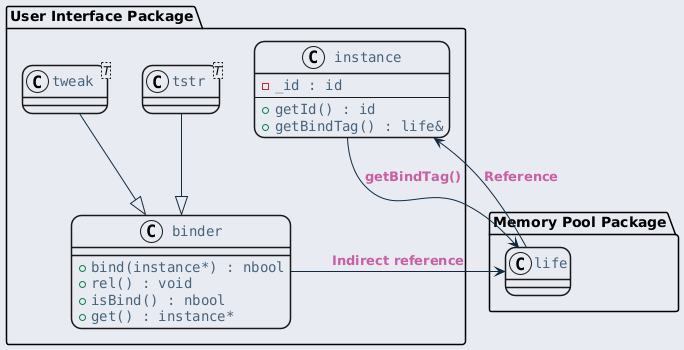

The diagram above was rendered by PlantUML. Its source (embedded in the PNG):
@startuml inline_umlgraph_10.png
<style>
  root {
    BackGroundColor: #E9EBF2;
  }
  class, node, object, participant, actor, boundary, control, entity, database, collections, queue {
    LineThickness: 1.5;
    HorizontalAlignment center;
    FontColor: #47637b;
    FontSize: 14;
    FontName: "Courier";
    RoundCorner: 20;
  }
  arrow {
    LineColor: #112a40;
    FontColor: #ca5fa4;
    FontStyle: "bold"
  }
  visibilityIcon {
    protected {
      LineColor DarkGoldenRod
      BackgroundColor DarkGoldenRod
    }
}
</style>
package "User Interface Package" {
    class "instance" as instance {
        - _id : id
        ---
        + getId() : id
        + getBindTag() : life&
    }

    class "binder" as binder {
        + bind(instance*) : nbool
        + rel() : void
        + isBind() : nbool
        + get() : instance*
    }

    class "tstr<T>" as tstr
    class "tweak<T>" as tweak
}

package "Memory Pool Package" {
  class life {}
}

life --> instance : Reference

binder --> life : Indirect reference
tstr --|> binder
tweak --|> binder
instance --> life : getBindTag()
@enduml